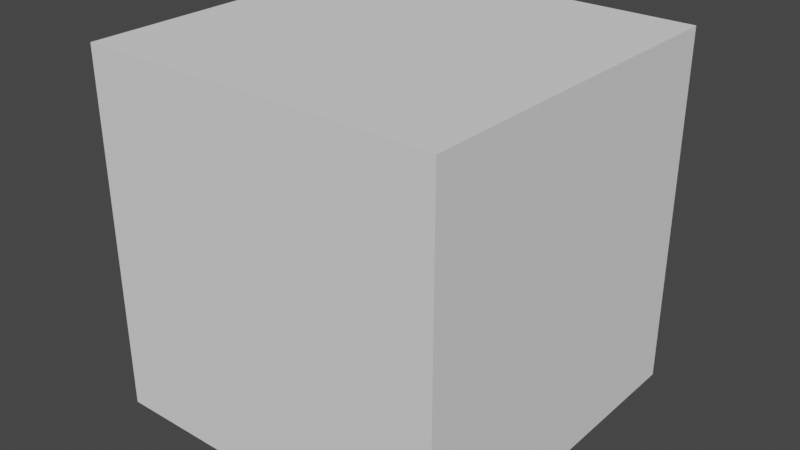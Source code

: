 # Source: particles.blend  (saved by Blender 3.1.7; exported with 4.5.12 LTS)
import bpy
from mathutils import Matrix  # noqa: F401  (used for matrix-valued properties, if any)

bpy.ops.wm.read_factory_settings(use_empty=True)
scene = bpy.context.scene
scene.name = 'Scene'

# ---- collections
col_collection = bpy.data.collections.new('Collection'); scene.collection.children.link(col_collection)

# ---- world
world_world = bpy.data.worlds.new('World'); scene.world = world_world
world_world.use_nodes = True; world_world.node_tree.nodes.clear()
_N = world_world.node_tree.nodes; _L = world_world.node_tree.links
n0 = _N.new('ShaderNodeOutputWorld'); n0.name = 'World Output'; n0.location = (300, 300)
n1 = _N.new('ShaderNodeBackground'); n1.name = 'Background'; n1.location = (10, 300)
n1.inputs[0].default_value = (0.05088, 0.05088, 0.05088, 1.0)
_L.new(n1.outputs[0], n0.inputs[0])
n0.is_active_output = True
world_world.color = (0.05088, 0.05088, 0.05088)
world_world.use_sun_shadow = False
world_world.sun_shadow_jitter_overblur = 0.0

# ---- meshes
me_particle = bpy.data.meshes.new('Particle')
me_particle.from_pydata([(-1.0, -1.0, -1.0), (-1.0, -1.0, 1.0), (-1.0, 1.0, -1.0), (-1.0, 1.0, 1.0), (1.0, -1.0, -1.0), (1.0, -1.0, 1.0), (1.0, 1.0, -1.0), (1.0, 1.0, 1.0)], [], [(0, 1, 3, 2), (2, 3, 7, 6), (6, 7, 5, 4), (4, 5, 1, 0), (2, 6, 4, 0), (7, 3, 1, 5)])
_uv = me_particle.uv_layers.new(name='UVMap')
_uv.uv.foreach_set('vector', [0.375, 0.0, 0.625, 0.0, 0.625, 0.25, 0.375, 0.25, 0.375, 0.25, 0.625, 0.25, 0.625, 0.5, 0.375, 0.5, 0.375, 0.5, 0.625, 0.5, 0.625, 0.75, 0.375, 0.75, 0.375, 0.75, 0.625, 0.75, 0.625, 1.0, 0.375, 1.0, 0.125, 0.5, 0.375, 0.5, 0.375, 0.75, 0.125, 0.75, 0.625, 0.5, 0.875, 0.5, 0.875, 0.75, 0.625, 0.75])
me_particle.use_remesh_fix_poles = True
me_particle.use_remesh_preserve_attributes = False
me_particle.update()

# ---- objects
ob_particle = bpy.data.objects.new('Particle', me_particle)

# ---- transforms, parenting, visibility, modifiers, constraints
ob_particle.location = (0.0, 0.0, 0.0)

# ---- collection membership
col_collection.objects.link(ob_particle)

# ---- scene / render settings (as saved in the file)
scene.frame_start = 1; scene.frame_end = 250; scene.frame_set(1)
scene.render.engine = 'BLENDER_EEVEE_NEXT'
scene.cycles.sampling_pattern = 'TABULATED_SOBOL'
scene.cycles.use_light_tree = False
scene.view_settings.view_transform = 'Filmic'
bpy.context.view_layer.update()

# ---- added for rendering (the .blend has no active camera and no usable light): camera, sun
cam_auto = bpy.data.cameras.new('AutoCamera')
cam_auto.lens = 50.0
cam_auto.sensor_width = 36.0
cam_auto.clip_end = 1000.0
ob_auto_camera = bpy.data.objects.new('AutoCamera', cam_auto)
scene.collection.objects.link(ob_auto_camera)
ob_auto_camera.location = (3.20507, -3.84609, 2.56406)
ob_auto_camera.rotation_euler = (1.09748, -7.21219e-08, 0.694738)
scene.camera = ob_auto_camera
light_auto_sun = bpy.data.lights.new('AutoSun', 'SUN')
light_auto_sun.energy = 3.0
light_auto_sun.angle = 0.0523599
ob_auto_sun = bpy.data.objects.new('AutoSun', light_auto_sun)
scene.collection.objects.link(ob_auto_sun)
ob_auto_sun.rotation_euler = (0.872665, 0.174533, 0.523599)
bpy.context.view_layer.update()
